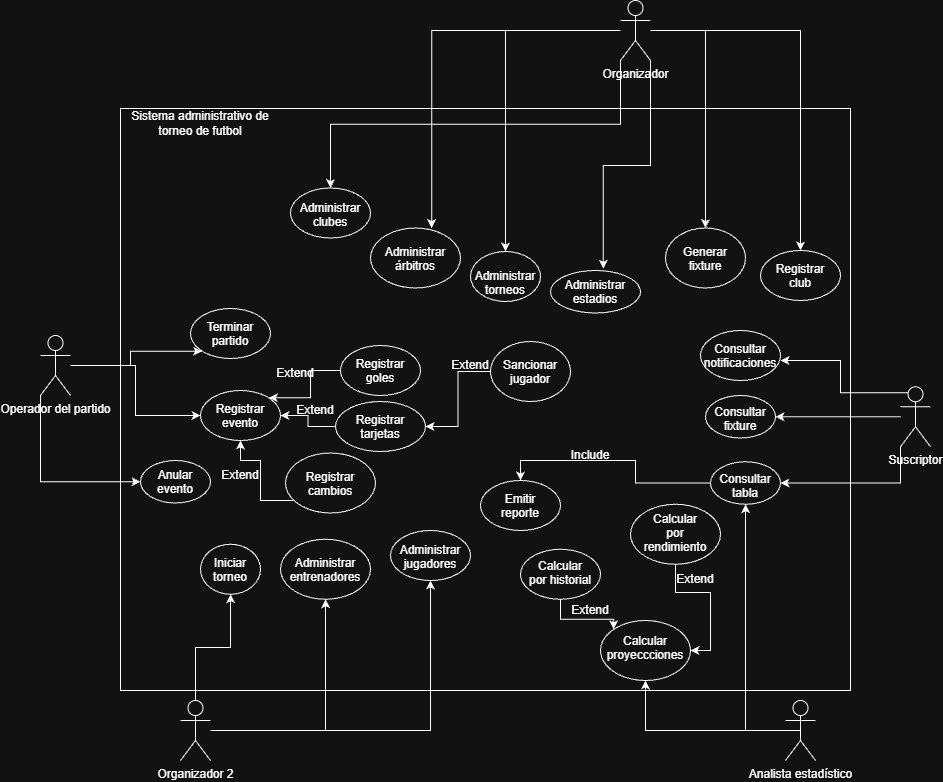

The diagram above was exported from draw.io. Its source (the exported page's mxGraphModel, read from the mxfile embedded in the PNG):
<mxGraphModel dx="1940" dy="811" grid="1" gridSize="10" guides="1" tooltips="1" connect="1" arrows="1" fold="1" page="1" pageScale="1" pageWidth="827" pageHeight="1169" math="0" shadow="0">
  <root>
    <mxCell id="0" />
    <mxCell id="1" parent="0" />
    <mxCell id="AVndNofFuvo5K2kBQ2jT-1" parent="1" style="ellipse;whiteSpace=wrap;html=1;shapeInside=1;" value="&lt;font&gt;Administrar torneos&lt;/font&gt;" vertex="1">
      <mxGeometry height="50" width="70" x="490" y="261" as="geometry" />
    </mxCell>
    <mxCell id="AVndNofFuvo5K2kBQ2jT-2" parent="1" style="ellipse;whiteSpace=wrap;html=1;shapeInside=1;" value="&lt;font&gt;Administrar clubes&lt;/font&gt;" vertex="1">
      <mxGeometry height="50" width="80" x="310" y="197.5" as="geometry" />
    </mxCell>
    <mxCell id="AVndNofFuvo5K2kBQ2jT-3" parent="1" style="ellipse;whiteSpace=wrap;html=1;shapeInside=1;" value="&lt;font&gt;Administrar estadios&lt;/font&gt;" vertex="1">
      <mxGeometry height="42.5" width="90" x="570" y="280" as="geometry" />
    </mxCell>
    <mxCell id="AVndNofFuvo5K2kBQ2jT-4" parent="1" style="ellipse;whiteSpace=wrap;html=1;shapeInside=1;" value="&lt;font&gt;Administrar jugadores&lt;/font&gt;" vertex="1">
      <mxGeometry height="50" width="80" x="410" y="540" as="geometry" />
    </mxCell>
    <mxCell id="AVndNofFuvo5K2kBQ2jT-5" parent="1" style="ellipse;whiteSpace=wrap;html=1;shapeInside=1;" value="Administrar entrenadores" vertex="1">
      <mxGeometry height="60" width="90" x="300" y="548.75" as="geometry" />
    </mxCell>
    <mxCell id="AVndNofFuvo5K2kBQ2jT-6" parent="1" style="ellipse;whiteSpace=wrap;html=1;shapeInside=1;" value="Administrar árbitros" vertex="1">
      <mxGeometry height="60" width="90" x="390" y="237.5" as="geometry" />
    </mxCell>
    <mxCell id="AVndNofFuvo5K2kBQ2jT-30" edge="1" parent="1" source="AVndNofFuvo5K2kBQ2jT-7" style="edgeStyle=orthogonalEdgeStyle;rounded=0;orthogonalLoop=1;jettySize=auto;html=1;entryX=0.5;entryY=0;entryDx=0;entryDy=0;defaultLabelBackgroundColor=gap;" target="AVndNofFuvo5K2kBQ2jT-8">
      <mxGeometry relative="1" as="geometry" />
    </mxCell>
    <mxCell id="AVndNofFuvo5K2kBQ2jT-32" edge="1" parent="1" source="AVndNofFuvo5K2kBQ2jT-7" style="edgeStyle=orthogonalEdgeStyle;rounded=0;orthogonalLoop=1;jettySize=auto;html=1;entryX=0.5;entryY=0;entryDx=0;entryDy=0;defaultLabelBackgroundColor=gap;" target="AVndNofFuvo5K2kBQ2jT-1">
      <mxGeometry relative="1" as="geometry" />
    </mxCell>
    <mxCell id="AVndNofFuvo5K2kBQ2jT-34" edge="1" parent="1" source="AVndNofFuvo5K2kBQ2jT-7" style="edgeStyle=orthogonalEdgeStyle;rounded=0;orthogonalLoop=1;jettySize=auto;html=1;exitX=0;exitY=1;exitDx=0;exitDy=0;exitPerimeter=0;entryX=0.5;entryY=0;entryDx=0;entryDy=0;defaultLabelBackgroundColor=gap;" target="AVndNofFuvo5K2kBQ2jT-2">
      <mxGeometry relative="1" as="geometry" />
    </mxCell>
    <mxCell id="AVndNofFuvo5K2kBQ2jT-35" edge="1" parent="1" source="AVndNofFuvo5K2kBQ2jT-7" style="edgeStyle=orthogonalEdgeStyle;rounded=0;orthogonalLoop=1;jettySize=auto;html=1;defaultLabelBackgroundColor=gap;entryX=0.5;entryY=0;entryDx=0;entryDy=0;" target="AVndNofFuvo5K2kBQ2jT-9">
      <mxGeometry relative="1" as="geometry">
        <mxPoint x="740" y="170" as="targetPoint" />
      </mxGeometry>
    </mxCell>
    <mxCell id="AVndNofFuvo5K2kBQ2jT-7" parent="1" style="shape=umlActor;verticalLabelPosition=bottom;verticalAlign=top;html=1;outlineConnect=0;labelPerimeter=1;" value="Organizador" vertex="1">
      <mxGeometry height="60" width="30" x="640" y="10" as="geometry" />
    </mxCell>
    <mxCell id="AVndNofFuvo5K2kBQ2jT-8" parent="1" style="ellipse;whiteSpace=wrap;html=1;shapeInside=1;" value="Registrar club" vertex="1">
      <mxGeometry height="50" width="80" x="780" y="260" as="geometry" />
    </mxCell>
    <mxCell id="AVndNofFuvo5K2kBQ2jT-9" parent="1" style="ellipse;whiteSpace=wrap;html=1;shapeInside=1;" value="Generar fixture" vertex="1">
      <mxGeometry height="60" width="80" x="685" y="237.5" as="geometry" />
    </mxCell>
    <mxCell id="AVndNofFuvo5K2kBQ2jT-10" parent="1" style="ellipse;whiteSpace=wrap;html=1;shapeInside=1;" value="Iniciar torneo" vertex="1">
      <mxGeometry height="50" width="60" x="220" y="553.75" as="geometry" />
    </mxCell>
    <mxCell id="AVndNofFuvo5K2kBQ2jT-12" parent="1" style="ellipse;whiteSpace=wrap;html=1;shapeInside=1;" value="Terminar partido" vertex="1">
      <mxGeometry height="50" width="80" x="210" y="318" as="geometry" />
    </mxCell>
    <mxCell id="_wGrN3OnK1T3zdrMyxcx-7" edge="1" parent="1" source="AVndNofFuvo5K2kBQ2jT-13" style="edgeStyle=orthogonalEdgeStyle;rounded=0;orthogonalLoop=1;jettySize=auto;html=1;entryX=1;entryY=0;entryDx=0;entryDy=0;defaultLabelBackgroundColor=gap;" target="_wGrN3OnK1T3zdrMyxcx-4">
      <mxGeometry relative="1" as="geometry" />
    </mxCell>
    <mxCell id="AVndNofFuvo5K2kBQ2jT-13" parent="1" style="ellipse;whiteSpace=wrap;html=1;shapeInside=1;" value="Registrar goles" vertex="1">
      <mxGeometry height="50" width="80" x="360" y="355" as="geometry" />
    </mxCell>
    <mxCell id="_wGrN3OnK1T3zdrMyxcx-6" edge="1" parent="1" source="AVndNofFuvo5K2kBQ2jT-14" style="edgeStyle=orthogonalEdgeStyle;rounded=0;orthogonalLoop=1;jettySize=auto;html=1;defaultLabelBackgroundColor=gap;" target="_wGrN3OnK1T3zdrMyxcx-4">
      <mxGeometry relative="1" as="geometry" />
    </mxCell>
    <mxCell id="AVndNofFuvo5K2kBQ2jT-14" parent="1" style="ellipse;whiteSpace=wrap;html=1;shapeInside=1;" value="Registrar tarjetas" vertex="1">
      <mxGeometry height="50" width="90" x="355" y="411" as="geometry" />
    </mxCell>
    <mxCell id="AVndNofFuvo5K2kBQ2jT-17" parent="1" style="ellipse;whiteSpace=wrap;html=1;shapeInside=1;" value="Emitir reporte" vertex="1">
      <mxGeometry height="50" width="80" x="500" y="490" as="geometry" />
    </mxCell>
    <mxCell id="AVndNofFuvo5K2kBQ2jT-18" parent="1" style="ellipse;whiteSpace=wrap;html=1;shapeInside=1;" value="Calcular proyeccciones" vertex="1">
      <mxGeometry height="60" width="90" x="620" y="630" as="geometry" />
    </mxCell>
    <mxCell id="AVndNofFuvo5K2kBQ2jT-52" edge="1" parent="1" source="AVndNofFuvo5K2kBQ2jT-21" style="edgeStyle=orthogonalEdgeStyle;rounded=0;orthogonalLoop=1;jettySize=auto;html=1;entryX=0;entryY=1;entryDx=0;entryDy=0;defaultLabelBackgroundColor=gap;" target="AVndNofFuvo5K2kBQ2jT-12">
      <mxGeometry relative="1" as="geometry" />
    </mxCell>
    <mxCell id="_wGrN3OnK1T3zdrMyxcx-12" edge="1" parent="1" source="AVndNofFuvo5K2kBQ2jT-21" style="edgeStyle=orthogonalEdgeStyle;rounded=0;orthogonalLoop=1;jettySize=auto;html=1;entryX=0;entryY=0.5;entryDx=0;entryDy=0;defaultLabelBackgroundColor=gap;" target="_wGrN3OnK1T3zdrMyxcx-4">
      <mxGeometry relative="1" as="geometry" />
    </mxCell>
    <mxCell id="dyOB3P-8joWc3eRGJzko-21" edge="1" parent="1" source="AVndNofFuvo5K2kBQ2jT-21" style="edgeStyle=orthogonalEdgeStyle;rounded=0;orthogonalLoop=1;jettySize=auto;html=1;exitX=0;exitY=1;exitDx=0;exitDy=0;exitPerimeter=0;entryX=0;entryY=0.5;entryDx=0;entryDy=0;defaultLabelBackgroundColor=page;" target="dyOB3P-8joWc3eRGJzko-17">
      <mxGeometry relative="1" as="geometry" />
    </mxCell>
    <mxCell id="AVndNofFuvo5K2kBQ2jT-21" parent="1" style="shape=umlActor;verticalLabelPosition=bottom;verticalAlign=top;html=1;outlineConnect=0;labelPerimeter=1;" value="Operador del partido" vertex="1">
      <mxGeometry height="60" width="30" x="60" y="345" as="geometry" />
    </mxCell>
    <mxCell id="AVndNofFuvo5K2kBQ2jT-31" edge="1" parent="1" source="AVndNofFuvo5K2kBQ2jT-7" style="edgeStyle=orthogonalEdgeStyle;rounded=0;orthogonalLoop=1;jettySize=auto;html=1;exitX=1;exitY=1;exitDx=0;exitDy=0;exitPerimeter=0;entryX=0.587;entryY=-0.038;entryDx=0;entryDy=0;entryPerimeter=0;defaultLabelBackgroundColor=gap;" target="AVndNofFuvo5K2kBQ2jT-3">
      <mxGeometry relative="1" as="geometry" />
    </mxCell>
    <mxCell id="AVndNofFuvo5K2kBQ2jT-33" edge="1" parent="1" source="AVndNofFuvo5K2kBQ2jT-7" style="edgeStyle=orthogonalEdgeStyle;rounded=0;orthogonalLoop=1;jettySize=auto;html=1;entryX=0.68;entryY=0.003;entryDx=0;entryDy=0;entryPerimeter=0;defaultLabelBackgroundColor=gap;" target="AVndNofFuvo5K2kBQ2jT-6">
      <mxGeometry relative="1" as="geometry" />
    </mxCell>
    <mxCell id="AVndNofFuvo5K2kBQ2jT-43" edge="1" parent="1" source="AVndNofFuvo5K2kBQ2jT-38" style="edgeStyle=orthogonalEdgeStyle;rounded=0;orthogonalLoop=1;jettySize=auto;html=1;entryX=0.5;entryY=1;entryDx=0;entryDy=0;defaultLabelBackgroundColor=gap;" target="AVndNofFuvo5K2kBQ2jT-5">
      <mxGeometry relative="1" as="geometry" />
    </mxCell>
    <mxCell id="AVndNofFuvo5K2kBQ2jT-46" edge="1" parent="1" source="AVndNofFuvo5K2kBQ2jT-38" style="edgeStyle=orthogonalEdgeStyle;rounded=0;orthogonalLoop=1;jettySize=auto;html=1;entryX=0.5;entryY=1;entryDx=0;entryDy=0;defaultLabelBackgroundColor=gap;" target="AVndNofFuvo5K2kBQ2jT-4">
      <mxGeometry relative="1" as="geometry" />
    </mxCell>
    <mxCell id="AVndNofFuvo5K2kBQ2jT-50" edge="1" parent="1" source="AVndNofFuvo5K2kBQ2jT-38" style="edgeStyle=orthogonalEdgeStyle;rounded=0;orthogonalLoop=1;jettySize=auto;html=1;exitX=0;exitY=0.3333333333333333;exitDx=0;exitDy=0;exitPerimeter=0;entryX=0.5;entryY=1;entryDx=0;entryDy=0;defaultLabelBackgroundColor=gap;" target="AVndNofFuvo5K2kBQ2jT-10">
      <mxGeometry relative="1" as="geometry">
        <Array as="points">
          <mxPoint x="215" y="730" />
          <mxPoint x="215" y="656.9" />
          <mxPoint x="250" y="656.9" />
        </Array>
      </mxGeometry>
    </mxCell>
    <mxCell id="AVndNofFuvo5K2kBQ2jT-38" parent="1" style="shape=umlActor;verticalLabelPosition=bottom;verticalAlign=top;html=1;outlineConnect=0;labelPerimeter=1;" value="Organizador 2" vertex="1">
      <mxGeometry height="60" width="30" x="200" y="710" as="geometry" />
    </mxCell>
    <mxCell id="_wGrN3OnK1T3zdrMyxcx-2" edge="1" parent="1" source="AVndNofFuvo5K2kBQ2jT-56" style="edgeStyle=orthogonalEdgeStyle;rounded=0;orthogonalLoop=1;jettySize=auto;html=1;entryX=1;entryY=0.5;entryDx=0;entryDy=0;defaultLabelBackgroundColor=gap;" target="AVndNofFuvo5K2kBQ2jT-14">
      <mxGeometry relative="1" as="geometry" />
    </mxCell>
    <mxCell id="AVndNofFuvo5K2kBQ2jT-56" parent="1" style="ellipse;whiteSpace=wrap;html=1;shapeInside=1;" value="Sancionar jugador" vertex="1">
      <mxGeometry height="60" width="80" x="510" y="351" as="geometry" />
    </mxCell>
    <mxCell id="AVndNofFuvo5K2kBQ2jT-62" parent="1" style="text;html=1;whiteSpace=wrap;strokeColor=none;fillColor=none;align=center;verticalAlign=middle;rounded=0;" value="Sistema administrativo de torneo de futbol" vertex="1">
      <mxGeometry height="30" width="160" x="140" y="118" as="geometry" />
    </mxCell>
    <mxCell id="AVndNofFuvo5K2kBQ2jT-58" parent="1" style="text;html=1;whiteSpace=wrap;strokeColor=none;fillColor=none;align=center;verticalAlign=middle;rounded=0;" value="Extend" vertex="1">
      <mxGeometry height="30" width="60" x="460" y="360" as="geometry" />
    </mxCell>
    <mxCell id="_wGrN3OnK1T3zdrMyxcx-5" edge="1" parent="1" source="_wGrN3OnK1T3zdrMyxcx-3" style="edgeStyle=orthogonalEdgeStyle;rounded=0;orthogonalLoop=1;jettySize=auto;html=1;entryX=0.5;entryY=1;entryDx=0;entryDy=0;defaultLabelBackgroundColor=gap;" target="_wGrN3OnK1T3zdrMyxcx-4">
      <mxGeometry relative="1" as="geometry">
        <Array as="points">
          <mxPoint x="280" y="510" />
          <mxPoint x="280" y="470" />
          <mxPoint x="260" y="470" />
        </Array>
      </mxGeometry>
    </mxCell>
    <mxCell id="_wGrN3OnK1T3zdrMyxcx-3" parent="1" style="ellipse;whiteSpace=wrap;html=1;shapeInside=1;" value="Registrar cambios" vertex="1">
      <mxGeometry height="60" width="90" x="305" y="462.5" as="geometry" />
    </mxCell>
    <mxCell id="_wGrN3OnK1T3zdrMyxcx-4" parent="1" style="ellipse;whiteSpace=wrap;html=1;shapeInside=1;" value="Registrar evento" vertex="1">
      <mxGeometry height="50" width="80" x="220" y="400" as="geometry" />
    </mxCell>
    <mxCell id="_wGrN3OnK1T3zdrMyxcx-8" parent="1" style="text;html=1;whiteSpace=wrap;strokeColor=none;fillColor=none;align=center;verticalAlign=middle;rounded=0;" value="Extend" vertex="1">
      <mxGeometry height="30" width="60" x="285" y="368" as="geometry" />
    </mxCell>
    <mxCell id="_wGrN3OnK1T3zdrMyxcx-9" parent="1" style="text;html=1;whiteSpace=wrap;strokeColor=none;fillColor=none;align=center;verticalAlign=middle;rounded=0;" value="Extend" vertex="1">
      <mxGeometry height="30" width="60" x="305" y="405" as="geometry" />
    </mxCell>
    <mxCell id="_wGrN3OnK1T3zdrMyxcx-10" parent="1" style="text;html=1;whiteSpace=wrap;strokeColor=none;fillColor=none;align=center;verticalAlign=middle;rounded=0;" value="Extend" vertex="1">
      <mxGeometry height="30" width="60" x="230" y="470" as="geometry" />
    </mxCell>
    <mxCell id="qgVczri6BlZO4fwswRXm-9" edge="1" parent="1" source="qgVczri6BlZO4fwswRXm-2" style="edgeStyle=orthogonalEdgeStyle;rounded=0;orthogonalLoop=1;jettySize=auto;html=1;entryX=1;entryY=0.5;entryDx=0;entryDy=0;defaultLabelBackgroundColor=gap;" target="qgVczri6BlZO4fwswRXm-6">
      <mxGeometry relative="1" as="geometry" />
    </mxCell>
    <mxCell id="qgVczri6BlZO4fwswRXm-10" edge="1" parent="1" source="qgVczri6BlZO4fwswRXm-2" style="edgeStyle=orthogonalEdgeStyle;rounded=0;orthogonalLoop=1;jettySize=auto;html=1;exitX=0;exitY=1;exitDx=0;exitDy=0;exitPerimeter=0;entryX=1;entryY=0.5;entryDx=0;entryDy=0;defaultLabelBackgroundColor=gap;" target="qgVczri6BlZO4fwswRXm-8">
      <mxGeometry relative="1" as="geometry" />
    </mxCell>
    <mxCell id="qgVczri6BlZO4fwswRXm-2" parent="1" style="shape=umlActor;verticalLabelPosition=bottom;verticalAlign=top;html=1;outlineConnect=0;labelPerimeter=1;" value="Suscriptor" vertex="1">
      <mxGeometry height="60" width="30" x="920" y="396.25" as="geometry" />
    </mxCell>
    <mxCell id="qgVczri6BlZO4fwswRXm-6" parent="1" style="ellipse;whiteSpace=wrap;html=1;shapeInside=1;" value="Consultar fixture" vertex="1">
      <mxGeometry height="42.5" width="70" x="725" y="405" as="geometry" />
    </mxCell>
    <mxCell id="qgVczri6BlZO4fwswRXm-7" parent="1" style="ellipse;whiteSpace=wrap;html=1;shapeInside=1;" value="Consultar notificaciones" vertex="1">
      <mxGeometry height="50" width="80" x="720" y="340" as="geometry" />
    </mxCell>
    <mxCell id="dyOB3P-8joWc3eRGJzko-2" edge="1" parent="1" source="qgVczri6BlZO4fwswRXm-8" style="edgeStyle=orthogonalEdgeStyle;rounded=0;orthogonalLoop=1;jettySize=auto;html=1;entryX=0.5;entryY=0;entryDx=0;entryDy=0;defaultLabelBackgroundColor=page;" target="AVndNofFuvo5K2kBQ2jT-17">
      <mxGeometry relative="1" as="geometry" />
    </mxCell>
    <mxCell id="qgVczri6BlZO4fwswRXm-8" parent="1" style="ellipse;whiteSpace=wrap;html=1;shapeInside=1;" value="Consultar tabla" vertex="1">
      <mxGeometry height="42.5" width="70" x="730" y="471.25" as="geometry" />
    </mxCell>
    <mxCell id="qgVczri6BlZO4fwswRXm-12" edge="1" parent="1" source="qgVczri6BlZO4fwswRXm-2" style="edgeStyle=orthogonalEdgeStyle;rounded=0;orthogonalLoop=1;jettySize=auto;html=1;exitX=0.25;exitY=0.1;exitDx=0;exitDy=0;exitPerimeter=0;entryX=1;entryY=0.6;entryDx=0;entryDy=0;entryPerimeter=0;defaultLabelBackgroundColor=gap;" target="qgVczri6BlZO4fwswRXm-7">
      <mxGeometry relative="1" as="geometry" />
    </mxCell>
    <mxCell id="qgVczri6BlZO4fwswRXm-13" parent="1" style="rounded=0;whiteSpace=wrap;html=1;fillColor=none;" value="" vertex="1">
      <mxGeometry height="582" width="730" x="140" y="118" as="geometry" />
    </mxCell>
    <mxCell id="dyOB3P-8joWc3eRGJzko-3" parent="1" style="text;html=1;whiteSpace=wrap;strokeColor=none;fillColor=none;align=center;verticalAlign=middle;rounded=0;" value="Include" vertex="1">
      <mxGeometry height="30" width="60" x="580" y="450" as="geometry" />
    </mxCell>
    <mxCell id="dyOB3P-8joWc3eRGJzko-10" edge="1" parent="1" source="dyOB3P-8joWc3eRGJzko-4" style="edgeStyle=orthogonalEdgeStyle;rounded=0;orthogonalLoop=1;jettySize=auto;html=1;entryX=0;entryY=0;entryDx=0;entryDy=0;defaultLabelBackgroundColor=page;" target="AVndNofFuvo5K2kBQ2jT-18">
      <mxGeometry relative="1" as="geometry" />
    </mxCell>
    <mxCell id="dyOB3P-8joWc3eRGJzko-4" parent="1" style="ellipse;whiteSpace=wrap;html=1;shapeInside=1;" value="Calcular por historial" vertex="1">
      <mxGeometry height="50" width="80" x="540" y="558.75" as="geometry" />
    </mxCell>
    <mxCell id="dyOB3P-8joWc3eRGJzko-6" edge="1" parent="1" source="dyOB3P-8joWc3eRGJzko-5" style="edgeStyle=orthogonalEdgeStyle;rounded=0;orthogonalLoop=1;jettySize=auto;html=1;entryX=1;entryY=0.5;entryDx=0;entryDy=0;defaultLabelBackgroundColor=page;" target="AVndNofFuvo5K2kBQ2jT-18">
      <mxGeometry relative="1" as="geometry" />
    </mxCell>
    <mxCell id="dyOB3P-8joWc3eRGJzko-5" parent="1" style="ellipse;whiteSpace=wrap;html=1;shapeInside=1;" value="Calcular por rendimiento" vertex="1">
      <mxGeometry height="60" width="90" x="650" y="513.75" as="geometry" />
    </mxCell>
    <mxCell id="dyOB3P-8joWc3eRGJzko-8" parent="1" style="text;html=1;whiteSpace=wrap;strokeColor=none;fillColor=none;align=center;verticalAlign=middle;rounded=0;" value="Extend" vertex="1">
      <mxGeometry height="30" width="60" x="685" y="573.75" as="geometry" />
    </mxCell>
    <mxCell id="dyOB3P-8joWc3eRGJzko-9" parent="1" style="text;html=1;whiteSpace=wrap;strokeColor=none;fillColor=none;align=center;verticalAlign=middle;rounded=0;" value="Extend" vertex="1">
      <mxGeometry height="30" width="60" x="580" y="605" as="geometry" />
    </mxCell>
    <mxCell id="dyOB3P-8joWc3eRGJzko-14" edge="1" parent="1" source="dyOB3P-8joWc3eRGJzko-13" style="edgeStyle=orthogonalEdgeStyle;rounded=0;orthogonalLoop=1;jettySize=auto;html=1;exitX=0.5;exitY=0.5;exitDx=0;exitDy=0;exitPerimeter=0;entryX=0.5;entryY=1;entryDx=0;entryDy=0;defaultLabelBackgroundColor=page;" target="AVndNofFuvo5K2kBQ2jT-18">
      <mxGeometry relative="1" as="geometry" />
    </mxCell>
    <mxCell id="dyOB3P-8joWc3eRGJzko-15" edge="1" parent="1" source="dyOB3P-8joWc3eRGJzko-13" style="edgeStyle=orthogonalEdgeStyle;rounded=0;orthogonalLoop=1;jettySize=auto;html=1;entryX=0.5;entryY=1;entryDx=0;entryDy=0;defaultLabelBackgroundColor=page;" target="qgVczri6BlZO4fwswRXm-8">
      <mxGeometry relative="1" as="geometry" />
    </mxCell>
    <mxCell id="dyOB3P-8joWc3eRGJzko-13" parent="1" style="shape=umlActor;verticalLabelPosition=bottom;verticalAlign=top;html=1;outlineConnect=0;labelPerimeter=1;" value="Analista estadístico" vertex="1">
      <mxGeometry height="60" width="30" x="805" y="710" as="geometry" />
    </mxCell>
    <mxCell id="dyOB3P-8joWc3eRGJzko-17" parent="1" style="ellipse;whiteSpace=wrap;html=1;shapeInside=1;" value="Anular evento" vertex="1">
      <mxGeometry height="42.5" width="70" x="160" y="470" as="geometry" />
    </mxCell>
  </root>
</mxGraphModel>